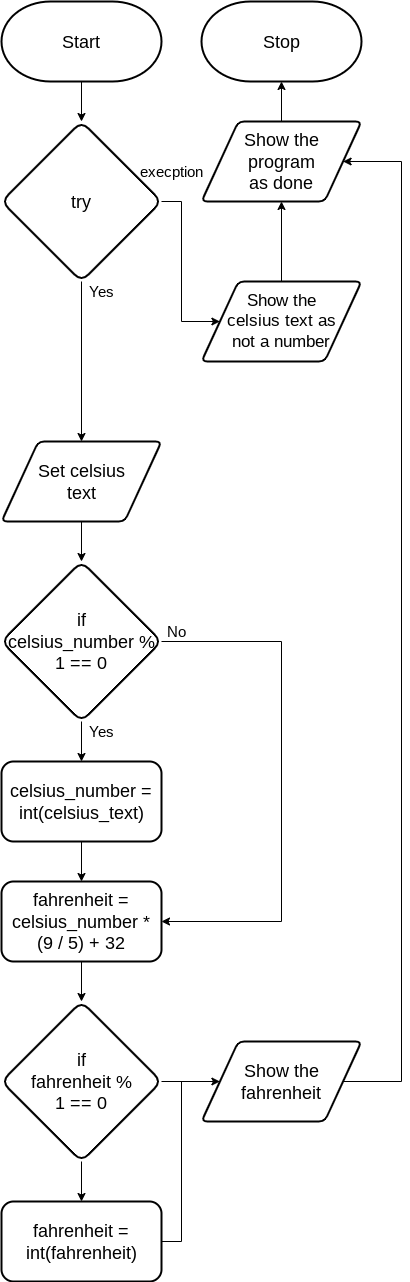

The diagram above was exported from draw.io. Its source (the exported page's mxGraphModel, read from the mxfile embedded in the PNG):
<mxGraphModel dx="899" dy="1750" grid="1" gridSize="10" guides="1" tooltips="1" connect="1" arrows="1" fold="1" page="1" pageScale="1" pageWidth="827" pageHeight="1169" math="0" shadow="0">
  <root>
    <mxCell id="0" />
    <mxCell id="1" parent="0" />
    <mxCell id="24" value="&lt;font style=&quot;font-size: 18px&quot;&gt;Start&lt;/font&gt;" style="strokeWidth=2;html=1;shape=mxgraph.flowchart.terminator;whiteSpace=wrap;" parent="1" vertex="1">
      <mxGeometry x="40" width="160" height="80" as="geometry" />
    </mxCell>
    <mxCell id="25" value="&lt;font style=&quot;font-size: 18px&quot;&gt;Stop&lt;/font&gt;" style="strokeWidth=2;html=1;shape=mxgraph.flowchart.terminator;whiteSpace=wrap;" parent="1" vertex="1">
      <mxGeometry x="240" width="160" height="80" as="geometry" />
    </mxCell>
    <mxCell id="59" style="edgeStyle=none;html=1;entryX=0.5;entryY=1;entryDx=0;entryDy=0;entryPerimeter=0;fontFamily=Helvetica;fontSize=15;fontColor=default;" parent="1" source="47" target="25" edge="1">
      <mxGeometry relative="1" as="geometry" />
    </mxCell>
    <mxCell id="47" value="Show the &lt;br&gt;program &lt;br&gt;as done" style="shape=parallelogram;html=1;strokeWidth=2;perimeter=parallelogramPerimeter;whiteSpace=wrap;rounded=1;arcSize=12;size=0.23;fontSize=18;" parent="1" vertex="1">
      <mxGeometry x="240" y="120" width="160" height="80" as="geometry" />
    </mxCell>
    <mxCell id="90" style="edgeStyle=none;html=1;entryX=0.5;entryY=0;entryDx=0;entryDy=0;" parent="1" edge="1">
      <mxGeometry relative="1" as="geometry">
        <mxPoint x="120" y="80" as="sourcePoint" />
        <mxPoint x="120.00000000000023" y="120" as="targetPoint" />
      </mxGeometry>
    </mxCell>
    <mxCell id="163" style="edgeStyle=none;html=1;entryX=0.5;entryY=0;entryDx=0;entryDy=0;fontSize=18;" parent="1" source="120" edge="1">
      <mxGeometry relative="1" as="geometry">
        <mxPoint x="120" y="440" as="targetPoint" />
      </mxGeometry>
    </mxCell>
    <mxCell id="181" style="edgeStyle=orthogonalEdgeStyle;html=1;fontSize=18;entryX=0;entryY=0.5;entryDx=0;entryDy=0;rounded=0;" parent="1" source="120" target="185" edge="1">
      <mxGeometry relative="1" as="geometry">
        <mxPoint x="240" y="320" as="targetPoint" />
      </mxGeometry>
    </mxCell>
    <mxCell id="120" value="&lt;font style=&quot;font-size: 18px;&quot;&gt;try&lt;br style=&quot;font-size: 18px;&quot;&gt;&lt;/font&gt;" style="rhombus;whiteSpace=wrap;html=1;rounded=1;fontFamily=Helvetica;fontSize=18;fontColor=default;strokeColor=default;strokeWidth=2;fillColor=default;" parent="1" vertex="1">
      <mxGeometry x="40" y="120" width="160" height="160" as="geometry" />
    </mxCell>
    <mxCell id="122" value="&lt;font style=&quot;font-size: 15px&quot;&gt;Yes&lt;/font&gt;" style="text;html=1;align=center;verticalAlign=middle;resizable=0;points=[];autosize=1;strokeColor=none;fillColor=none;fontSize=8;fontFamily=Helvetica;fontColor=default;" parent="1" vertex="1">
      <mxGeometry x="120" y="280" width="40" height="20" as="geometry" />
    </mxCell>
    <mxCell id="123" value="&lt;font style=&quot;font-size: 15px&quot;&gt;execption&lt;br&gt;&lt;/font&gt;" style="text;html=1;align=center;verticalAlign=middle;resizable=0;points=[];autosize=1;strokeColor=none;fillColor=none;fontSize=8;fontFamily=Helvetica;fontColor=default;" parent="1" vertex="1">
      <mxGeometry x="170" y="160" width="80" height="20" as="geometry" />
    </mxCell>
    <mxCell id="187" style="edgeStyle=none;html=1;fontSize=17;" parent="1" source="185" target="47" edge="1">
      <mxGeometry relative="1" as="geometry" />
    </mxCell>
    <mxCell id="185" value="Show the&lt;br style=&quot;font-size: 17px;&quot;&gt;celsius text as&lt;br style=&quot;font-size: 17px;&quot;&gt;not a number" style="shape=parallelogram;html=1;strokeWidth=2;perimeter=parallelogramPerimeter;whiteSpace=wrap;rounded=1;arcSize=12;size=0.23;fontSize=17;" parent="1" vertex="1">
      <mxGeometry x="240" y="280" width="160" height="80" as="geometry" />
    </mxCell>
    <mxCell id="194" style="edgeStyle=none;rounded=0;html=1;entryX=0.5;entryY=0;entryDx=0;entryDy=0;fontSize=17;" parent="1" source="188" target="190" edge="1">
      <mxGeometry relative="1" as="geometry" />
    </mxCell>
    <mxCell id="188" value="Set celsius&lt;br&gt;text" style="shape=parallelogram;html=1;strokeWidth=2;perimeter=parallelogramPerimeter;whiteSpace=wrap;rounded=1;arcSize=12;size=0.23;fontSize=18;" parent="1" vertex="1">
      <mxGeometry x="40" y="440" width="160" height="80" as="geometry" />
    </mxCell>
    <mxCell id="198" style="edgeStyle=none;rounded=0;html=1;entryX=0.5;entryY=0;entryDx=0;entryDy=0;fontSize=17;" parent="1" source="189" target="197" edge="1">
      <mxGeometry relative="1" as="geometry" />
    </mxCell>
    <mxCell id="189" value="celsius_number = int(celsius_text)" style="rounded=1;whiteSpace=wrap;html=1;fontSize=18;strokeWidth=2;" parent="1" vertex="1">
      <mxGeometry x="40" y="760" width="160" height="80" as="geometry" />
    </mxCell>
    <mxCell id="192" style="edgeStyle=none;rounded=0;html=1;entryX=0.5;entryY=0;entryDx=0;entryDy=0;fontSize=17;" parent="1" source="190" target="189" edge="1">
      <mxGeometry relative="1" as="geometry" />
    </mxCell>
    <mxCell id="190" value="&lt;font style=&quot;font-size: 18px&quot;&gt;if&lt;br&gt;celsius_number % 1 == 0&lt;br style=&quot;font-size: 18px&quot;&gt;&lt;/font&gt;" style="rhombus;whiteSpace=wrap;html=1;rounded=1;fontFamily=Helvetica;fontSize=18;fontColor=default;strokeColor=default;strokeWidth=2;fillColor=default;" parent="1" vertex="1">
      <mxGeometry x="40" y="560" width="160" height="160" as="geometry" />
    </mxCell>
    <mxCell id="199" style="edgeStyle=orthogonalEdgeStyle;rounded=0;html=1;entryX=1;entryY=0.5;entryDx=0;entryDy=0;fontSize=17;exitX=1;exitY=0.5;exitDx=0;exitDy=0;" parent="1" source="190" target="197" edge="1">
      <mxGeometry relative="1" as="geometry">
        <Array as="points">
          <mxPoint x="320" y="640" />
          <mxPoint x="320" y="920" />
        </Array>
        <mxPoint x="320" y="680" as="sourcePoint" />
      </mxGeometry>
    </mxCell>
    <mxCell id="195" value="&lt;font style=&quot;font-size: 15px&quot;&gt;Yes&lt;/font&gt;" style="text;html=1;align=center;verticalAlign=middle;resizable=0;points=[];autosize=1;strokeColor=none;fillColor=none;fontSize=8;fontFamily=Helvetica;fontColor=default;" parent="1" vertex="1">
      <mxGeometry x="120" y="720" width="40" height="20" as="geometry" />
    </mxCell>
    <mxCell id="196" value="&lt;span style=&quot;font-size: 15px&quot;&gt;No&lt;/span&gt;" style="text;html=1;align=center;verticalAlign=middle;resizable=0;points=[];autosize=1;strokeColor=none;fillColor=none;fontSize=8;fontFamily=Helvetica;fontColor=default;" parent="1" vertex="1">
      <mxGeometry x="200" y="620" width="30" height="20" as="geometry" />
    </mxCell>
    <mxCell id="201" style="edgeStyle=orthogonalEdgeStyle;rounded=0;html=1;fontSize=17;" parent="1" source="197" target="200" edge="1">
      <mxGeometry relative="1" as="geometry" />
    </mxCell>
    <mxCell id="197" value="fahrenheit = celsius_number * (9 / 5) + 32" style="rounded=1;whiteSpace=wrap;html=1;fontSize=18;strokeWidth=2;" parent="1" vertex="1">
      <mxGeometry x="40" y="880" width="160" height="80" as="geometry" />
    </mxCell>
    <mxCell id="203" style="edgeStyle=orthogonalEdgeStyle;rounded=0;html=1;entryX=0.5;entryY=0;entryDx=0;entryDy=0;fontSize=17;" parent="1" source="200" target="202" edge="1">
      <mxGeometry relative="1" as="geometry" />
    </mxCell>
    <mxCell id="204" style="edgeStyle=orthogonalEdgeStyle;rounded=0;html=1;fontSize=17;entryX=0;entryY=0.5;entryDx=0;entryDy=0;" parent="1" source="200" target="206" edge="1">
      <mxGeometry relative="1" as="geometry">
        <mxPoint x="210" y="1020" as="targetPoint" />
      </mxGeometry>
    </mxCell>
    <mxCell id="200" value="&lt;font style=&quot;font-size: 18px&quot;&gt;if&lt;br&gt;fahrenheit %&lt;br&gt;1 == 0&lt;br style=&quot;font-size: 18px&quot;&gt;&lt;/font&gt;" style="rhombus;whiteSpace=wrap;html=1;rounded=1;fontFamily=Helvetica;fontSize=18;fontColor=default;strokeColor=default;strokeWidth=2;fillColor=default;" parent="1" vertex="1">
      <mxGeometry x="40" y="1000" width="160" height="160" as="geometry" />
    </mxCell>
    <mxCell id="205" style="edgeStyle=orthogonalEdgeStyle;rounded=0;html=1;fontSize=17;endArrow=none;endFill=0;" parent="1" source="202" edge="1">
      <mxGeometry relative="1" as="geometry">
        <mxPoint x="220" y="1080" as="targetPoint" />
        <Array as="points">
          <mxPoint x="220" y="1240" />
          <mxPoint x="220" y="1080" />
        </Array>
      </mxGeometry>
    </mxCell>
    <mxCell id="202" value="fahrenheit = int(fahrenheit)" style="rounded=1;whiteSpace=wrap;html=1;fontSize=18;strokeWidth=2;" parent="1" vertex="1">
      <mxGeometry x="40" y="1200" width="160" height="80" as="geometry" />
    </mxCell>
    <mxCell id="207" style="edgeStyle=orthogonalEdgeStyle;rounded=0;html=1;entryX=1;entryY=0.5;entryDx=0;entryDy=0;fontSize=18;endArrow=classic;endFill=1;" parent="1" source="206" target="47" edge="1">
      <mxGeometry relative="1" as="geometry">
        <Array as="points">
          <mxPoint x="440" y="1080" />
          <mxPoint x="440" y="160" />
        </Array>
      </mxGeometry>
    </mxCell>
    <mxCell id="206" value="Show the&lt;br style=&quot;font-size: 18px;&quot;&gt;fahrenheit" style="shape=parallelogram;html=1;strokeWidth=2;perimeter=parallelogramPerimeter;whiteSpace=wrap;rounded=1;arcSize=12;size=0.23;fontSize=18;" parent="1" vertex="1">
      <mxGeometry x="240" y="1040" width="160" height="80" as="geometry" />
    </mxCell>
  </root>
</mxGraphModel>